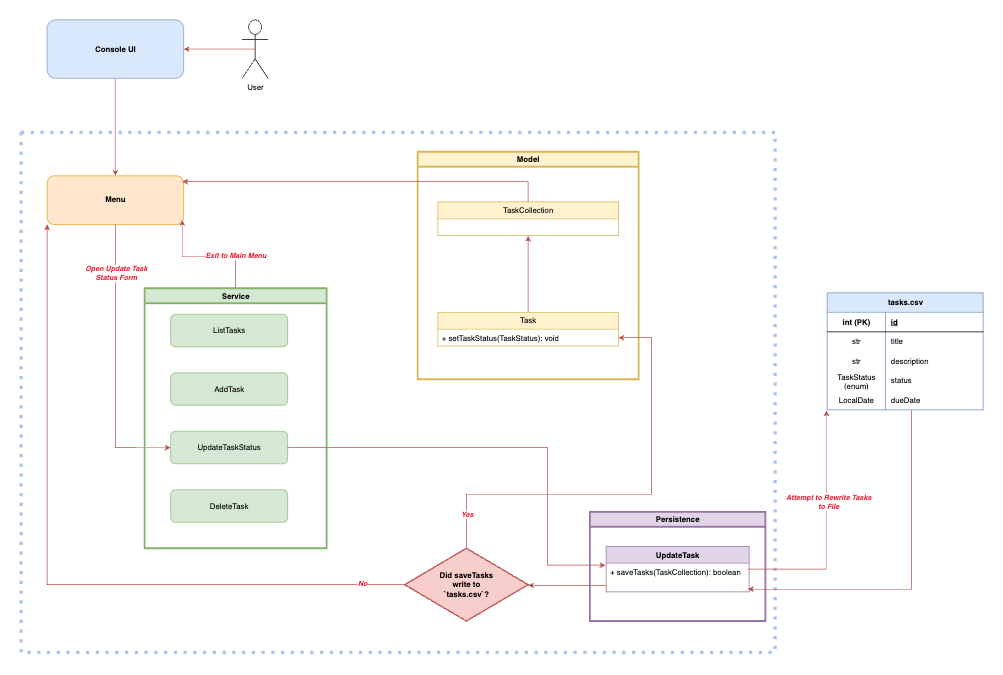

The diagram above was exported from draw.io. Its source (the exported page's mxGraphModel, read from the mxfile embedded in the PNG):
<mxGraphModel dx="1652" dy="769" grid="1" gridSize="10" guides="1" tooltips="1" connect="1" arrows="1" fold="1" page="1" pageScale="1" pageWidth="850" pageHeight="1100" math="0" shadow="0">
  <root>
    <mxCell id="_MjozKH--CZ4L4yQSl1z-0" />
    <mxCell id="_MjozKH--CZ4L4yQSl1z-1" parent="_MjozKH--CZ4L4yQSl1z-0" />
    <mxCell id="_MjozKH--CZ4L4yQSl1z-2" style="edgeStyle=orthogonalEdgeStyle;rounded=0;orthogonalLoop=1;jettySize=auto;html=1;fillColor=#f8cecc;strokeColor=#b85450;" parent="_MjozKH--CZ4L4yQSl1z-1" source="_MjozKH--CZ4L4yQSl1z-3" target="_MjozKH--CZ4L4yQSl1z-7" edge="1">
      <mxGeometry relative="1" as="geometry" />
    </mxCell>
    <mxCell id="_MjozKH--CZ4L4yQSl1z-3" value="&lt;font&gt;&lt;b&gt;Console UI&lt;/b&gt;&lt;/font&gt;" style="rounded=1;whiteSpace=wrap;html=1;fillColor=#dae8fc;strokeColor=#6c8ebf;fontStyle=0" parent="_MjozKH--CZ4L4yQSl1z-1" vertex="1">
      <mxGeometry x="230" y="350" width="210" height="90" as="geometry" />
    </mxCell>
    <mxCell id="_MjozKH--CZ4L4yQSl1z-4" value="" style="swimlane;startSize=0;strokeWidth=5;dashed=1;strokeColor=#A9C4EB;dashPattern=1 2;" parent="_MjozKH--CZ4L4yQSl1z-1" vertex="1">
      <mxGeometry x="190" y="523" width="1160" height="800" as="geometry" />
    </mxCell>
    <mxCell id="_MjozKH--CZ4L4yQSl1z-5" style="edgeStyle=orthogonalEdgeStyle;rounded=0;orthogonalLoop=1;jettySize=auto;html=1;entryX=0;entryY=0.5;entryDx=0;entryDy=0;fillColor=#f8cecc;strokeColor=#b85450;" parent="_MjozKH--CZ4L4yQSl1z-4" source="_MjozKH--CZ4L4yQSl1z-7" target="_MjozKH--CZ4L4yQSl1z-12" edge="1">
      <mxGeometry relative="1" as="geometry" />
    </mxCell>
    <mxCell id="_MjozKH--CZ4L4yQSl1z-6" value="&lt;b&gt;&lt;i&gt;&lt;font style=&quot;color: light-dark(rgb(240, 34, 55), rgb(237, 237, 237));&quot;&gt;Open Update Task &lt;br&gt;Status Form&lt;/font&gt;&lt;/i&gt;&lt;/b&gt;" style="edgeLabel;html=1;align=center;verticalAlign=middle;resizable=0;points=[];" parent="_MjozKH--CZ4L4yQSl1z-5" vertex="1" connectable="0">
      <mxGeometry x="-0.4489" y="-4" relative="1" as="geometry">
        <mxPoint x="4" y="-43" as="offset" />
      </mxGeometry>
    </mxCell>
    <mxCell id="_MjozKH--CZ4L4yQSl1z-7" value="&lt;font&gt;&lt;b&gt;Menu&lt;/b&gt;&lt;/font&gt;" style="rounded=1;whiteSpace=wrap;html=1;fillColor=#ffe6cc;strokeColor=#d79b00;" parent="_MjozKH--CZ4L4yQSl1z-4" vertex="1">
      <mxGeometry x="40" y="67" width="210" height="75" as="geometry" />
    </mxCell>
    <mxCell id="_MjozKH--CZ4L4yQSl1z-8" style="edgeStyle=orthogonalEdgeStyle;rounded=0;orthogonalLoop=1;jettySize=auto;html=1;entryX=0.99;entryY=0.907;entryDx=0;entryDy=0;fillColor=#f8cecc;strokeColor=#b85450;entryPerimeter=0;" parent="_MjozKH--CZ4L4yQSl1z-4" source="_MjozKH--CZ4L4yQSl1z-10" target="_MjozKH--CZ4L4yQSl1z-7" edge="1">
      <mxGeometry relative="1" as="geometry" />
    </mxCell>
    <mxCell id="_MjozKH--CZ4L4yQSl1z-9" value="&lt;font style=&quot;color: light-dark(rgb(240, 34, 55), rgb(237, 237, 237));&quot;&gt;&lt;b style=&quot;&quot;&gt;&lt;i style=&quot;&quot;&gt;Exit to Main Menu&lt;/i&gt;&lt;/b&gt;&lt;/font&gt;" style="edgeLabel;html=1;align=center;verticalAlign=middle;resizable=0;points=[];" parent="_MjozKH--CZ4L4yQSl1z-8" vertex="1" connectable="0">
      <mxGeometry x="-0.4774" y="-2" relative="1" as="geometry">
        <mxPoint as="offset" />
      </mxGeometry>
    </mxCell>
    <mxCell id="_MjozKH--CZ4L4yQSl1z-10" value="Service" style="swimlane;whiteSpace=wrap;html=1;fillColor=#d5e8d4;strokeColor=#82b366;strokeWidth=3;" parent="_MjozKH--CZ4L4yQSl1z-4" vertex="1">
      <mxGeometry x="190" y="240" width="280" height="400" as="geometry" />
    </mxCell>
    <mxCell id="_MjozKH--CZ4L4yQSl1z-11" value="ListTasks" style="rounded=1;whiteSpace=wrap;html=1;fillColor=#d5e8d4;strokeColor=#82b366;" parent="_MjozKH--CZ4L4yQSl1z-10" vertex="1">
      <mxGeometry x="40" y="40" width="180" height="50" as="geometry" />
    </mxCell>
    <mxCell id="_MjozKH--CZ4L4yQSl1z-12" value="UpdateTaskStatus" style="rounded=1;whiteSpace=wrap;html=1;fillColor=#d5e8d4;strokeColor=#82b366;" parent="_MjozKH--CZ4L4yQSl1z-10" vertex="1">
      <mxGeometry x="40" y="220" width="180" height="50" as="geometry" />
    </mxCell>
    <mxCell id="_MjozKH--CZ4L4yQSl1z-13" value="DeleteTask" style="rounded=1;whiteSpace=wrap;html=1;fillColor=#d5e8d4;strokeColor=#82b366;" parent="_MjozKH--CZ4L4yQSl1z-10" vertex="1">
      <mxGeometry x="40" y="310" width="180" height="50" as="geometry" />
    </mxCell>
    <mxCell id="_MjozKH--CZ4L4yQSl1z-14" value="AddTask" style="rounded=1;whiteSpace=wrap;html=1;fillColor=#d5e8d4;strokeColor=#82b366;" parent="_MjozKH--CZ4L4yQSl1z-10" vertex="1">
      <mxGeometry x="40" y="130" width="180" height="50" as="geometry" />
    </mxCell>
    <mxCell id="_MjozKH--CZ4L4yQSl1z-15" value="Model" style="swimlane;whiteSpace=wrap;html=1;strokeColor=#d6b656;fillColor=#fff2cc;strokeWidth=3;" parent="_MjozKH--CZ4L4yQSl1z-4" vertex="1">
      <mxGeometry x="610" y="30" width="340" height="350" as="geometry" />
    </mxCell>
    <mxCell id="YC7ax-LBI02yfy2A1HUQ-8" style="edgeStyle=orthogonalEdgeStyle;rounded=0;orthogonalLoop=1;jettySize=auto;html=1;fillColor=#f8cecc;strokeColor=#b85450;entryX=0.5;entryY=1;entryDx=0;entryDy=0;" parent="_MjozKH--CZ4L4yQSl1z-15" source="YC7ax-LBI02yfy2A1HUQ-0" target="YC7ax-LBI02yfy2A1HUQ-2" edge="1">
      <mxGeometry relative="1" as="geometry">
        <mxPoint x="161.25" y="127" as="targetPoint" />
      </mxGeometry>
    </mxCell>
    <mxCell id="YC7ax-LBI02yfy2A1HUQ-0" value="Task" style="swimlane;fontStyle=0;childLayout=stackLayout;horizontal=1;startSize=26;fillColor=#fff2cc;horizontalStack=0;resizeParent=1;resizeParentMax=0;resizeLast=0;collapsible=1;marginBottom=0;whiteSpace=wrap;html=1;strokeColor=#d6b656;" parent="_MjozKH--CZ4L4yQSl1z-15" vertex="1">
      <mxGeometry x="31.25" y="247" width="277.5" height="52" as="geometry" />
    </mxCell>
    <mxCell id="YC7ax-LBI02yfy2A1HUQ-1" value="+ setTaskStatus(TaskStatus): void" style="text;strokeColor=none;fillColor=none;align=left;verticalAlign=top;spacingLeft=4;spacingRight=4;overflow=hidden;rotatable=0;points=[[0,0.5],[1,0.5]];portConstraint=eastwest;whiteSpace=wrap;html=1;" parent="YC7ax-LBI02yfy2A1HUQ-0" vertex="1">
      <mxGeometry y="26" width="277.5" height="26" as="geometry" />
    </mxCell>
    <mxCell id="YC7ax-LBI02yfy2A1HUQ-2" value="TaskCollection" style="swimlane;fontStyle=0;childLayout=stackLayout;horizontal=1;startSize=26;fillColor=#fff2cc;horizontalStack=0;resizeParent=1;resizeParentMax=0;resizeLast=0;collapsible=1;marginBottom=0;whiteSpace=wrap;html=1;strokeColor=#d6b656;" parent="_MjozKH--CZ4L4yQSl1z-15" vertex="1">
      <mxGeometry x="31.25" y="77" width="277.5" height="52" as="geometry" />
    </mxCell>
    <mxCell id="_MjozKH--CZ4L4yQSl1z-19" value="UpdateTask" style="swimlane;fontStyle=1;align=center;verticalAlign=top;childLayout=stackLayout;horizontal=1;startSize=26;horizontalStack=0;resizeParent=1;resizeParentMax=0;resizeLast=0;collapsible=1;marginBottom=0;whiteSpace=wrap;html=1;fillColor=#e1d5e7;strokeColor=#9673a6;" parent="_MjozKH--CZ4L4yQSl1z-4" vertex="1">
      <mxGeometry x="900" y="637" width="220" height="70" as="geometry" />
    </mxCell>
    <mxCell id="_MjozKH--CZ4L4yQSl1z-20" value="+ saveTasks(TaskCollection): boolean" style="text;strokeColor=none;fillColor=none;align=left;verticalAlign=top;spacingLeft=4;spacingRight=4;overflow=hidden;rotatable=0;points=[[0,0.5],[1,0.5]];portConstraint=eastwest;whiteSpace=wrap;html=1;" parent="_MjozKH--CZ4L4yQSl1z-19" vertex="1">
      <mxGeometry y="26" width="220" height="44" as="geometry" />
    </mxCell>
    <mxCell id="_MjozKH--CZ4L4yQSl1z-27" style="edgeStyle=orthogonalEdgeStyle;rounded=0;orthogonalLoop=1;jettySize=auto;html=1;entryX=0;entryY=1;entryDx=0;entryDy=0;fillColor=#f8cecc;strokeColor=#b85450;" parent="_MjozKH--CZ4L4yQSl1z-4" source="_MjozKH--CZ4L4yQSl1z-29" target="_MjozKH--CZ4L4yQSl1z-7" edge="1">
      <mxGeometry relative="1" as="geometry" />
    </mxCell>
    <mxCell id="_MjozKH--CZ4L4yQSl1z-28" value="&lt;b&gt;&lt;i&gt;&lt;font style=&quot;color: light-dark(rgb(240, 34, 55), rgb(237, 237, 237));&quot;&gt;No&lt;/font&gt;&lt;/i&gt;&lt;/b&gt;" style="edgeLabel;html=1;align=center;verticalAlign=middle;resizable=0;points=[];" parent="_MjozKH--CZ4L4yQSl1z-27" vertex="1" connectable="0">
      <mxGeometry x="-0.8804" y="-3" relative="1" as="geometry">
        <mxPoint as="offset" />
      </mxGeometry>
    </mxCell>
    <mxCell id="YC7ax-LBI02yfy2A1HUQ-7" style="edgeStyle=orthogonalEdgeStyle;rounded=0;orthogonalLoop=1;jettySize=auto;html=1;entryX=1;entryY=0.5;entryDx=0;entryDy=0;exitX=0.5;exitY=0;exitDx=0;exitDy=0;exitPerimeter=0;fillColor=#f8cecc;strokeColor=#b85450;" parent="_MjozKH--CZ4L4yQSl1z-4" source="_MjozKH--CZ4L4yQSl1z-29" target="YC7ax-LBI02yfy2A1HUQ-1" edge="1">
      <mxGeometry relative="1" as="geometry">
        <Array as="points">
          <mxPoint x="685" y="557" />
          <mxPoint x="970" y="557" />
          <mxPoint x="970" y="316" />
        </Array>
      </mxGeometry>
    </mxCell>
    <mxCell id="YC7ax-LBI02yfy2A1HUQ-11" value="&lt;b&gt;&lt;i&gt;&lt;font style=&quot;color: light-dark(rgb(240, 34, 55), rgb(237, 237, 237));&quot;&gt;Yes&lt;/font&gt;&lt;/i&gt;&lt;/b&gt;" style="edgeLabel;html=1;align=center;verticalAlign=middle;resizable=0;points=[];" parent="YC7ax-LBI02yfy2A1HUQ-7" vertex="1" connectable="0">
      <mxGeometry x="-0.8243" y="-3" relative="1" as="geometry">
        <mxPoint x="-3" y="5" as="offset" />
      </mxGeometry>
    </mxCell>
    <mxCell id="_MjozKH--CZ4L4yQSl1z-29" value="&lt;b&gt;Did saveTasks&lt;br&gt;write to&lt;br&gt;`tasks.csv`?&lt;/b&gt;" style="strokeWidth=2;html=1;shape=mxgraph.flowchart.decision;whiteSpace=wrap;fillColor=#f8cecc;strokeColor=#b85450;" parent="_MjozKH--CZ4L4yQSl1z-4" vertex="1">
      <mxGeometry x="590" y="640" width="190" height="112" as="geometry" />
    </mxCell>
    <mxCell id="_MjozKH--CZ4L4yQSl1z-30" style="edgeStyle=orthogonalEdgeStyle;rounded=0;orthogonalLoop=1;jettySize=auto;html=1;entryX=1;entryY=0.5;entryDx=0;entryDy=0;entryPerimeter=0;fillColor=#f8cecc;strokeColor=#b85450;" parent="_MjozKH--CZ4L4yQSl1z-4" target="_MjozKH--CZ4L4yQSl1z-29" edge="1">
      <mxGeometry relative="1" as="geometry">
        <mxPoint x="900" y="707" as="sourcePoint" />
        <Array as="points">
          <mxPoint x="900" y="697" />
          <mxPoint x="780" y="697" />
        </Array>
      </mxGeometry>
    </mxCell>
    <mxCell id="YC7ax-LBI02yfy2A1HUQ-5" style="edgeStyle=orthogonalEdgeStyle;rounded=0;orthogonalLoop=1;jettySize=auto;html=1;entryX=-0.005;entryY=0.068;entryDx=0;entryDy=0;entryPerimeter=0;fillColor=#f8cecc;strokeColor=#b85450;" parent="_MjozKH--CZ4L4yQSl1z-4" source="_MjozKH--CZ4L4yQSl1z-12" target="_MjozKH--CZ4L4yQSl1z-20" edge="1">
      <mxGeometry relative="1" as="geometry">
        <Array as="points">
          <mxPoint x="810" y="485" />
          <mxPoint x="810" y="666" />
        </Array>
      </mxGeometry>
    </mxCell>
    <mxCell id="YC7ax-LBI02yfy2A1HUQ-9" style="edgeStyle=orthogonalEdgeStyle;rounded=0;orthogonalLoop=1;jettySize=auto;html=1;entryX=0.99;entryY=0.12;entryDx=0;entryDy=0;entryPerimeter=0;fillColor=#f8cecc;strokeColor=#b85450;" parent="_MjozKH--CZ4L4yQSl1z-4" source="YC7ax-LBI02yfy2A1HUQ-2" target="_MjozKH--CZ4L4yQSl1z-7" edge="1">
      <mxGeometry relative="1" as="geometry">
        <Array as="points">
          <mxPoint x="780" y="76" />
        </Array>
      </mxGeometry>
    </mxCell>
    <mxCell id="7b-DMrzY-lhErVqSsTPs-0" value="Persistence" style="swimlane;whiteSpace=wrap;html=1;strokeColor=#9673a6;fillColor=#e1d5e7;strokeWidth=3;" vertex="1" parent="_MjozKH--CZ4L4yQSl1z-4">
      <mxGeometry x="875" y="584" width="270" height="168" as="geometry" />
    </mxCell>
    <mxCell id="_MjozKH--CZ4L4yQSl1z-32" value="tasks.csv" style="shape=table;startSize=30;container=1;collapsible=1;childLayout=tableLayout;fixedRows=1;rowLines=0;fontStyle=1;align=center;resizeLast=1;html=1;fillColor=#dae8fc;strokeColor=#6c8ebf;" parent="_MjozKH--CZ4L4yQSl1z-1" vertex="1">
      <mxGeometry x="1430" y="770" width="240" height="180" as="geometry" />
    </mxCell>
    <mxCell id="_MjozKH--CZ4L4yQSl1z-33" value="" style="shape=tableRow;horizontal=0;startSize=0;swimlaneHead=0;swimlaneBody=0;fillColor=none;collapsible=0;dropTarget=0;points=[[0,0.5],[1,0.5]];portConstraint=eastwest;top=0;left=0;right=0;bottom=1;" parent="_MjozKH--CZ4L4yQSl1z-32" vertex="1">
      <mxGeometry y="30" width="240" height="30" as="geometry" />
    </mxCell>
    <mxCell id="_MjozKH--CZ4L4yQSl1z-34" value="int (PK)" style="shape=partialRectangle;connectable=0;fillColor=none;top=0;left=0;bottom=0;right=0;fontStyle=1;overflow=hidden;whiteSpace=wrap;html=1;" parent="_MjozKH--CZ4L4yQSl1z-33" vertex="1">
      <mxGeometry width="90" height="30" as="geometry">
        <mxRectangle width="90" height="30" as="alternateBounds" />
      </mxGeometry>
    </mxCell>
    <mxCell id="_MjozKH--CZ4L4yQSl1z-35" value="id" style="shape=partialRectangle;connectable=0;fillColor=none;top=0;left=0;bottom=0;right=0;align=left;spacingLeft=6;fontStyle=5;overflow=hidden;whiteSpace=wrap;html=1;" parent="_MjozKH--CZ4L4yQSl1z-33" vertex="1">
      <mxGeometry x="90" width="150" height="30" as="geometry">
        <mxRectangle width="150" height="30" as="alternateBounds" />
      </mxGeometry>
    </mxCell>
    <mxCell id="_MjozKH--CZ4L4yQSl1z-36" value="" style="shape=tableRow;horizontal=0;startSize=0;swimlaneHead=0;swimlaneBody=0;fillColor=none;collapsible=0;dropTarget=0;points=[[0,0.5],[1,0.5]];portConstraint=eastwest;top=0;left=0;right=0;bottom=0;" parent="_MjozKH--CZ4L4yQSl1z-32" vertex="1">
      <mxGeometry y="60" width="240" height="30" as="geometry" />
    </mxCell>
    <mxCell id="_MjozKH--CZ4L4yQSl1z-37" value="str" style="shape=partialRectangle;connectable=0;fillColor=none;top=0;left=0;bottom=0;right=0;editable=1;overflow=hidden;whiteSpace=wrap;html=1;" parent="_MjozKH--CZ4L4yQSl1z-36" vertex="1">
      <mxGeometry width="90" height="30" as="geometry">
        <mxRectangle width="90" height="30" as="alternateBounds" />
      </mxGeometry>
    </mxCell>
    <mxCell id="_MjozKH--CZ4L4yQSl1z-38" value="title" style="shape=partialRectangle;connectable=0;fillColor=none;top=0;left=0;bottom=0;right=0;align=left;spacingLeft=6;overflow=hidden;whiteSpace=wrap;html=1;" parent="_MjozKH--CZ4L4yQSl1z-36" vertex="1">
      <mxGeometry x="90" width="150" height="30" as="geometry">
        <mxRectangle width="150" height="30" as="alternateBounds" />
      </mxGeometry>
    </mxCell>
    <mxCell id="_MjozKH--CZ4L4yQSl1z-39" value="" style="shape=tableRow;horizontal=0;startSize=0;swimlaneHead=0;swimlaneBody=0;fillColor=none;collapsible=0;dropTarget=0;points=[[0,0.5],[1,0.5]];portConstraint=eastwest;top=0;left=0;right=0;bottom=0;" parent="_MjozKH--CZ4L4yQSl1z-32" vertex="1">
      <mxGeometry y="90" width="240" height="30" as="geometry" />
    </mxCell>
    <mxCell id="_MjozKH--CZ4L4yQSl1z-40" value="str" style="shape=partialRectangle;connectable=0;fillColor=none;top=0;left=0;bottom=0;right=0;editable=1;overflow=hidden;whiteSpace=wrap;html=1;" parent="_MjozKH--CZ4L4yQSl1z-39" vertex="1">
      <mxGeometry width="90" height="30" as="geometry">
        <mxRectangle width="90" height="30" as="alternateBounds" />
      </mxGeometry>
    </mxCell>
    <mxCell id="_MjozKH--CZ4L4yQSl1z-41" value="description" style="shape=partialRectangle;connectable=0;fillColor=none;top=0;left=0;bottom=0;right=0;align=left;spacingLeft=6;overflow=hidden;whiteSpace=wrap;html=1;" parent="_MjozKH--CZ4L4yQSl1z-39" vertex="1">
      <mxGeometry x="90" width="150" height="30" as="geometry">
        <mxRectangle width="150" height="30" as="alternateBounds" />
      </mxGeometry>
    </mxCell>
    <mxCell id="_MjozKH--CZ4L4yQSl1z-42" value="" style="shape=tableRow;horizontal=0;startSize=0;swimlaneHead=0;swimlaneBody=0;fillColor=none;collapsible=0;dropTarget=0;points=[[0,0.5],[1,0.5]];portConstraint=eastwest;top=0;left=0;right=0;bottom=0;" parent="_MjozKH--CZ4L4yQSl1z-32" vertex="1">
      <mxGeometry y="120" width="240" height="30" as="geometry" />
    </mxCell>
    <mxCell id="_MjozKH--CZ4L4yQSl1z-43" value="TaskStatus (enum)" style="shape=partialRectangle;connectable=0;fillColor=none;top=0;left=0;bottom=0;right=0;editable=1;overflow=hidden;whiteSpace=wrap;html=1;" parent="_MjozKH--CZ4L4yQSl1z-42" vertex="1">
      <mxGeometry width="90" height="30" as="geometry">
        <mxRectangle width="90" height="30" as="alternateBounds" />
      </mxGeometry>
    </mxCell>
    <mxCell id="_MjozKH--CZ4L4yQSl1z-44" value="status" style="shape=partialRectangle;connectable=0;fillColor=none;top=0;left=0;bottom=0;right=0;align=left;spacingLeft=6;overflow=hidden;whiteSpace=wrap;html=1;" parent="_MjozKH--CZ4L4yQSl1z-42" vertex="1">
      <mxGeometry x="90" width="150" height="30" as="geometry">
        <mxRectangle width="150" height="30" as="alternateBounds" />
      </mxGeometry>
    </mxCell>
    <mxCell id="_MjozKH--CZ4L4yQSl1z-45" value="" style="shape=tableRow;horizontal=0;startSize=0;swimlaneHead=0;swimlaneBody=0;fillColor=none;collapsible=0;dropTarget=0;points=[[0,0.5],[1,0.5]];portConstraint=eastwest;top=0;left=0;right=0;bottom=0;" parent="_MjozKH--CZ4L4yQSl1z-32" vertex="1">
      <mxGeometry y="150" width="240" height="30" as="geometry" />
    </mxCell>
    <mxCell id="_MjozKH--CZ4L4yQSl1z-46" value="LocalDate" style="shape=partialRectangle;connectable=0;fillColor=none;top=0;left=0;bottom=0;right=0;editable=1;overflow=hidden;whiteSpace=wrap;html=1;" parent="_MjozKH--CZ4L4yQSl1z-45" vertex="1">
      <mxGeometry width="90" height="30" as="geometry">
        <mxRectangle width="90" height="30" as="alternateBounds" />
      </mxGeometry>
    </mxCell>
    <mxCell id="_MjozKH--CZ4L4yQSl1z-47" value="dueDate" style="shape=partialRectangle;connectable=0;fillColor=none;top=0;left=0;bottom=0;right=0;align=left;spacingLeft=6;overflow=hidden;whiteSpace=wrap;html=1;" parent="_MjozKH--CZ4L4yQSl1z-45" vertex="1">
      <mxGeometry x="90" width="150" height="30" as="geometry">
        <mxRectangle width="150" height="30" as="alternateBounds" />
      </mxGeometry>
    </mxCell>
    <mxCell id="_MjozKH--CZ4L4yQSl1z-48" value="User" style="shape=umlActor;verticalLabelPosition=bottom;verticalAlign=top;html=1;outlineConnect=0;" parent="_MjozKH--CZ4L4yQSl1z-1" vertex="1">
      <mxGeometry x="530" y="350" width="40" height="90" as="geometry" />
    </mxCell>
    <mxCell id="_MjozKH--CZ4L4yQSl1z-49" value="" style="endArrow=classic;html=1;rounded=0;entryX=1;entryY=0.5;entryDx=0;entryDy=0;fillColor=#f8cecc;strokeColor=#b85450;exitX=0.5;exitY=0.5;exitDx=0;exitDy=0;exitPerimeter=0;" parent="_MjozKH--CZ4L4yQSl1z-1" source="_MjozKH--CZ4L4yQSl1z-48" target="_MjozKH--CZ4L4yQSl1z-3" edge="1">
      <mxGeometry width="50" height="50" relative="1" as="geometry">
        <mxPoint x="600" y="400" as="sourcePoint" />
        <mxPoint x="650" y="350" as="targetPoint" />
      </mxGeometry>
    </mxCell>
    <mxCell id="_MjozKH--CZ4L4yQSl1z-50" style="edgeStyle=orthogonalEdgeStyle;rounded=0;orthogonalLoop=1;jettySize=auto;html=1;entryX=-0.004;entryY=1.033;entryDx=0;entryDy=0;entryPerimeter=0;fillColor=#f8cecc;strokeColor=#b85450;exitX=0.991;exitY=0.205;exitDx=0;exitDy=0;exitPerimeter=0;" parent="_MjozKH--CZ4L4yQSl1z-1" source="_MjozKH--CZ4L4yQSl1z-20" target="_MjozKH--CZ4L4yQSl1z-45" edge="1">
      <mxGeometry relative="1" as="geometry">
        <mxPoint x="1309" y="1230" as="sourcePoint" />
        <Array as="points">
          <mxPoint x="1429" y="1195" />
        </Array>
      </mxGeometry>
    </mxCell>
    <mxCell id="_MjozKH--CZ4L4yQSl1z-51" value="&lt;b&gt;&lt;i&gt;&lt;font style=&quot;color: light-dark(rgb(240, 34, 55), rgb(237, 237, 237));&quot;&gt;Attempt to Rewrite Tasks&lt;br&gt;to File&lt;/font&gt;&lt;/i&gt;&lt;/b&gt;" style="edgeLabel;html=1;align=center;verticalAlign=middle;resizable=0;points=[];" parent="_MjozKH--CZ4L4yQSl1z-50" vertex="1" connectable="0">
      <mxGeometry x="-0.4166" relative="1" as="geometry">
        <mxPoint x="16" y="-105" as="offset" />
      </mxGeometry>
    </mxCell>
    <mxCell id="_MjozKH--CZ4L4yQSl1z-52" style="edgeStyle=orthogonalEdgeStyle;rounded=0;orthogonalLoop=1;jettySize=auto;html=1;entryX=0.991;entryY=0.909;entryDx=0;entryDy=0;entryPerimeter=0;fillColor=#f8cecc;strokeColor=#b85450;" parent="_MjozKH--CZ4L4yQSl1z-1" source="_MjozKH--CZ4L4yQSl1z-32" target="_MjozKH--CZ4L4yQSl1z-20" edge="1">
      <mxGeometry relative="1" as="geometry">
        <mxPoint x="1550" y="890" as="targetPoint" />
        <Array as="points">
          <mxPoint x="1560" y="1226" />
        </Array>
      </mxGeometry>
    </mxCell>
  </root>
</mxGraphModel>